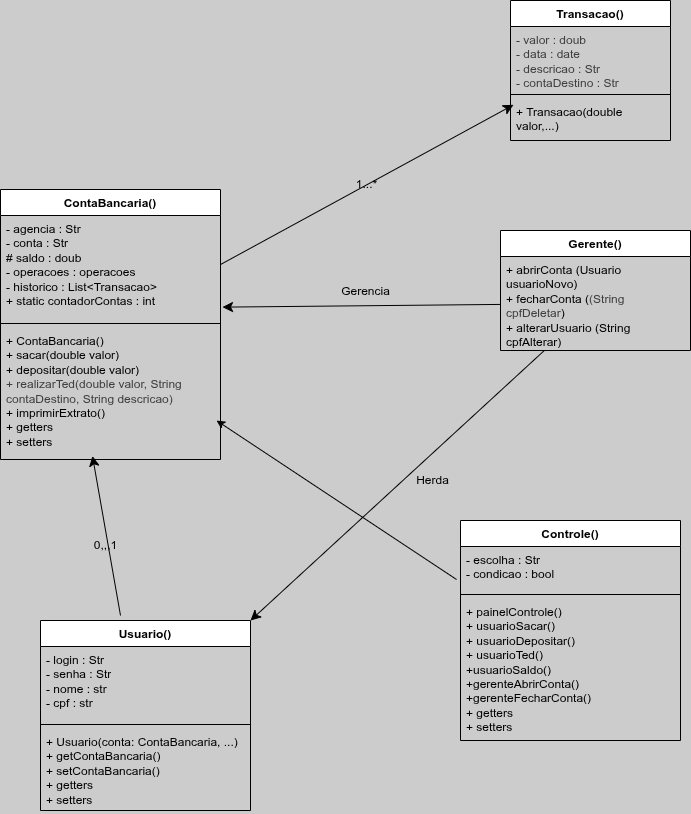

The diagram above was exported from draw.io. Its source (the exported page's mxGraphModel, read from the mxfile embedded in the PNG):
<mxGraphModel dx="1007" dy="795" grid="1" gridSize="10" guides="1" tooltips="1" connect="1" arrows="1" fold="1" page="1" pageScale="1" pageWidth="827" pageHeight="1169" background="#CCCCCC" math="0" shadow="1">
  <root>
    <object label="" id="0">
      <mxCell />
    </object>
    <mxCell id="1" parent="0" />
    <mxCell id="AI0kzxb_k0WuslMFBFLn-9" value="ContaBancaria()" style="swimlane;fontStyle=1;align=center;verticalAlign=top;childLayout=stackLayout;horizontal=1;startSize=26;horizontalStack=0;resizeParent=1;resizeParentMax=0;resizeLast=0;collapsible=1;marginBottom=0;whiteSpace=wrap;html=1;labelBackgroundColor=none;" parent="1" vertex="1">
      <mxGeometry x="69" y="279" width="220" height="270" as="geometry" />
    </mxCell>
    <mxCell id="AI0kzxb_k0WuslMFBFLn-10" value="&lt;div&gt;- agencia : Str&lt;/div&gt;&lt;div&gt;- conta : Str&lt;/div&gt;&lt;div&gt;&lt;div&gt;# saldo : doub&lt;/div&gt;- operacoes : operacoes&lt;/div&gt;&lt;div&gt;    - historico : List&amp;lt;Transacao&amp;gt;&lt;br&gt;+ static contadorContas : int&lt;/div&gt;" style="text;strokeColor=none;fillColor=none;align=left;verticalAlign=top;spacingLeft=4;spacingRight=4;overflow=hidden;rotatable=0;points=[[0,0.5],[1,0.5]];portConstraint=eastwest;whiteSpace=wrap;html=1;labelBackgroundColor=none;" parent="AI0kzxb_k0WuslMFBFLn-9" vertex="1">
      <mxGeometry y="26" width="220" height="104" as="geometry" />
    </mxCell>
    <mxCell id="AI0kzxb_k0WuslMFBFLn-11" value="" style="line;strokeWidth=1;fillColor=none;align=left;verticalAlign=middle;spacingTop=-1;spacingLeft=3;spacingRight=3;rotatable=0;labelPosition=right;points=[];portConstraint=eastwest;strokeColor=inherit;labelBackgroundColor=none;" parent="AI0kzxb_k0WuslMFBFLn-9" vertex="1">
      <mxGeometry y="130" width="220" height="8" as="geometry" />
    </mxCell>
    <mxCell id="AI0kzxb_k0WuslMFBFLn-12" value="&lt;div&gt;+ ContaBancaria()&lt;br&gt;+ sacar(double valor)&lt;br&gt;    + depositar(double valor)&lt;br&gt;&lt;span style=&quot;color: rgb(63, 63, 63);&quot;&gt;+ realizarTed(double valor, String contaDestino, String descricao)&lt;/span&gt;&lt;/div&gt;&lt;div&gt;    + imprimirExtrato()&lt;/div&gt;&lt;div&gt;+ getters&amp;nbsp;&lt;/div&gt;&lt;div&gt;+ setters&lt;/div&gt;" style="text;strokeColor=none;fillColor=none;align=left;verticalAlign=top;spacingLeft=4;spacingRight=4;overflow=hidden;rotatable=0;points=[[0,0.5],[1,0.5]];portConstraint=eastwest;whiteSpace=wrap;html=1;labelBackgroundColor=none;" parent="AI0kzxb_k0WuslMFBFLn-9" vertex="1">
      <mxGeometry y="138" width="220" height="132" as="geometry" />
    </mxCell>
    <mxCell id="AI0kzxb_k0WuslMFBFLn-30" style="edgeStyle=none;curved=1;rounded=0;orthogonalLoop=1;jettySize=auto;html=1;fontSize=12;startSize=8;endSize=8;entryX=0.418;entryY=0.973;entryDx=0;entryDy=0;entryPerimeter=0;exitX=0.424;exitY=-0.021;exitDx=0;exitDy=0;exitPerimeter=0;labelBackgroundColor=none;" parent="1" target="AI0kzxb_k0WuslMFBFLn-12" edge="1">
      <mxGeometry relative="1" as="geometry">
        <mxPoint x="188.99999999999997" y="705" as="sourcePoint" />
        <mxPoint x="379.94" y="508.99800000000005" as="targetPoint" />
      </mxGeometry>
    </mxCell>
    <mxCell id="AI0kzxb_k0WuslMFBFLn-31" value="0,,,1" style="edgeLabel;html=1;align=center;verticalAlign=middle;resizable=0;points=[];fontSize=12;labelBackgroundColor=none;" parent="AI0kzxb_k0WuslMFBFLn-30" connectable="0" vertex="1">
      <mxGeometry x="-0.1163" y="3" relative="1" as="geometry">
        <mxPoint as="offset" />
      </mxGeometry>
    </mxCell>
    <mxCell id="AI0kzxb_k0WuslMFBFLn-32" value="Gerente()" style="swimlane;fontStyle=1;align=center;verticalAlign=top;childLayout=stackLayout;horizontal=1;startSize=26;horizontalStack=0;resizeParent=1;resizeParentMax=0;resizeLast=0;collapsible=1;marginBottom=0;whiteSpace=wrap;html=1;labelBackgroundColor=none;" parent="1" vertex="1">
      <mxGeometry x="569" y="320" width="190" height="120" as="geometry" />
    </mxCell>
    <mxCell id="AI0kzxb_k0WuslMFBFLn-35" value="&lt;div&gt;+ abrirConta (Usuario usuarioNovo)&lt;/div&gt;&lt;div&gt;+ fecharConta (&lt;span style=&quot;color: rgb(63, 63, 63);&quot;&gt;(String cpfDeletar&lt;/span&gt;)&lt;/div&gt;&lt;div&gt;+ alterarUsuario (String cpfAlterar)&lt;/div&gt;" style="text;strokeColor=none;fillColor=none;align=left;verticalAlign=top;spacingLeft=4;spacingRight=4;overflow=hidden;rotatable=0;points=[[0,0.5],[1,0.5]];portConstraint=eastwest;whiteSpace=wrap;html=1;labelBackgroundColor=none;" parent="AI0kzxb_k0WuslMFBFLn-32" vertex="1">
      <mxGeometry y="26" width="190" height="94" as="geometry" />
    </mxCell>
    <mxCell id="AI0kzxb_k0WuslMFBFLn-43" style="edgeStyle=none;curved=1;rounded=0;orthogonalLoop=1;jettySize=auto;html=1;entryX=1;entryY=0;entryDx=0;entryDy=0;fontSize=12;startSize=8;endSize=8;labelBackgroundColor=none;" parent="1" source="AI0kzxb_k0WuslMFBFLn-35" target="AI0kzxb_k0WuslMFBFLn-47" edge="1">
      <mxGeometry relative="1" as="geometry">
        <mxPoint x="480.25999999999976" y="765.4379999999999" as="targetPoint" />
      </mxGeometry>
    </mxCell>
    <mxCell id="AI0kzxb_k0WuslMFBFLn-44" value="Herda" style="edgeLabel;html=1;align=center;verticalAlign=middle;resizable=0;points=[];fontSize=12;labelBackgroundColor=none;" parent="AI0kzxb_k0WuslMFBFLn-43" connectable="0" vertex="1">
      <mxGeometry x="-0.012" y="2" relative="1" as="geometry">
        <mxPoint x="31" y="-5" as="offset" />
      </mxGeometry>
    </mxCell>
    <mxCell id="AI0kzxb_k0WuslMFBFLn-45" style="edgeStyle=none;curved=1;rounded=0;orthogonalLoop=1;jettySize=auto;html=1;fontSize=12;startSize=8;endSize=8;entryX=1.009;entryY=0.881;entryDx=0;entryDy=0;entryPerimeter=0;labelBackgroundColor=none;" parent="1" source="AI0kzxb_k0WuslMFBFLn-35" target="AI0kzxb_k0WuslMFBFLn-10" edge="1">
      <mxGeometry relative="1" as="geometry">
        <mxPoint x="419" y="380" as="targetPoint" />
      </mxGeometry>
    </mxCell>
    <mxCell id="AI0kzxb_k0WuslMFBFLn-46" value="Gerencia" style="edgeLabel;html=1;align=center;verticalAlign=middle;resizable=0;points=[];fontSize=12;labelBackgroundColor=none;" parent="AI0kzxb_k0WuslMFBFLn-45" connectable="0" vertex="1">
      <mxGeometry x="-0.0261" y="-2" relative="1" as="geometry">
        <mxPoint y="-13" as="offset" />
      </mxGeometry>
    </mxCell>
    <mxCell id="AI0kzxb_k0WuslMFBFLn-47" value="Usuario()" style="swimlane;fontStyle=1;align=center;verticalAlign=top;childLayout=stackLayout;horizontal=1;startSize=26;horizontalStack=0;resizeParent=1;resizeParentMax=0;resizeLast=0;collapsible=1;marginBottom=0;whiteSpace=wrap;html=1;labelBackgroundColor=none;" parent="1" vertex="1">
      <mxGeometry x="109" y="710" width="210" height="190" as="geometry" />
    </mxCell>
    <mxCell id="AI0kzxb_k0WuslMFBFLn-48" value="&lt;div&gt;- login : Str&lt;/div&gt;&lt;div&gt;- senha : Str&lt;/div&gt;&lt;div&gt;- nome : str&lt;/div&gt;&lt;div&gt;- cpf : str&lt;/div&gt;" style="text;strokeColor=none;fillColor=none;align=left;verticalAlign=top;spacingLeft=4;spacingRight=4;overflow=hidden;rotatable=0;points=[[0,0.5],[1,0.5]];portConstraint=eastwest;whiteSpace=wrap;html=1;labelBackgroundColor=none;" parent="AI0kzxb_k0WuslMFBFLn-47" vertex="1">
      <mxGeometry y="26" width="210" height="74" as="geometry" />
    </mxCell>
    <mxCell id="AI0kzxb_k0WuslMFBFLn-49" value="" style="line;strokeWidth=1;fillColor=none;align=left;verticalAlign=middle;spacingTop=-1;spacingLeft=3;spacingRight=3;rotatable=0;labelPosition=right;points=[];portConstraint=eastwest;strokeColor=inherit;labelBackgroundColor=none;" parent="AI0kzxb_k0WuslMFBFLn-47" vertex="1">
      <mxGeometry y="100" width="210" height="8" as="geometry" />
    </mxCell>
    <mxCell id="AI0kzxb_k0WuslMFBFLn-50" value="&lt;div&gt;+ Usuario(conta: ContaBancaria, ...)&amp;nbsp;&lt;/div&gt;&lt;div&gt;+ getContaBancaria()&amp;nbsp;&amp;nbsp;&lt;/div&gt;&lt;div&gt;+ setContaBancaria()&lt;/div&gt;&lt;div&gt;+ getters&lt;/div&gt;&lt;div&gt;+ setters&lt;/div&gt;" style="text;strokeColor=none;fillColor=none;align=left;verticalAlign=top;spacingLeft=4;spacingRight=4;overflow=hidden;rotatable=0;points=[[0,0.5],[1,0.5]];portConstraint=eastwest;whiteSpace=wrap;html=1;labelBackgroundColor=none;" parent="AI0kzxb_k0WuslMFBFLn-47" vertex="1">
      <mxGeometry y="108" width="210" height="82" as="geometry" />
    </mxCell>
    <mxCell id="3" value="Controle()" style="swimlane;fontStyle=1;align=center;verticalAlign=top;childLayout=stackLayout;horizontal=1;startSize=26;horizontalStack=0;resizeParent=1;resizeParentMax=0;resizeLast=0;collapsible=1;marginBottom=0;whiteSpace=wrap;html=1;labelBackgroundColor=none;" parent="1" vertex="1">
      <mxGeometry x="529" y="610" width="220" height="220" as="geometry" />
    </mxCell>
    <mxCell id="4" value="&lt;div&gt;- escolha : Str&lt;/div&gt;&lt;div&gt;- condicao : bool&lt;/div&gt;&lt;div&gt;&lt;br&gt;&lt;/div&gt;" style="text;strokeColor=none;fillColor=none;align=left;verticalAlign=top;spacingLeft=4;spacingRight=4;overflow=hidden;rotatable=0;points=[[0,0.5],[1,0.5]];portConstraint=eastwest;whiteSpace=wrap;html=1;labelBackgroundColor=none;" parent="3" vertex="1">
      <mxGeometry y="26" width="220" height="44" as="geometry" />
    </mxCell>
    <mxCell id="5" value="" style="line;strokeWidth=1;fillColor=none;align=left;verticalAlign=middle;spacingTop=-1;spacingLeft=3;spacingRight=3;rotatable=0;labelPosition=right;points=[];portConstraint=eastwest;strokeColor=inherit;labelBackgroundColor=none;" parent="3" vertex="1">
      <mxGeometry y="70" width="220" height="8" as="geometry" />
    </mxCell>
    <mxCell id="6" value="&lt;div&gt;+ painelControle()&lt;br&gt;    + usuarioSacar()&lt;/div&gt;&lt;div&gt;    + usuarioDepositar()&lt;/div&gt;&lt;div&gt;+ usuarioTed()&lt;/div&gt;&lt;div&gt;+usuarioSaldo()&lt;/div&gt;&lt;div&gt;+gerenteAbrirConta()&lt;br&gt;+gerenteFecharConta()&lt;/div&gt;&lt;div&gt;+ getters&amp;nbsp;&lt;/div&gt;&lt;div&gt;+ setters&lt;/div&gt;" style="text;strokeColor=none;fillColor=none;align=left;verticalAlign=top;spacingLeft=4;spacingRight=4;overflow=hidden;rotatable=0;points=[[0,0.5],[1,0.5]];portConstraint=eastwest;whiteSpace=wrap;html=1;labelBackgroundColor=none;" parent="3" vertex="1">
      <mxGeometry y="78" width="220" height="142" as="geometry" />
    </mxCell>
    <mxCell id="7" style="edgeStyle=none;html=1;entryX=0.982;entryY=0.705;entryDx=0;entryDy=0;entryPerimeter=0;exitX=-0.018;exitY=0.75;exitDx=0;exitDy=0;exitPerimeter=0;labelBackgroundColor=none;" parent="1" source="4" target="AI0kzxb_k0WuslMFBFLn-12" edge="1">
      <mxGeometry relative="1" as="geometry" />
    </mxCell>
    <mxCell id="15" value="&lt;span style=&quot;color: rgb(0, 0, 0);&quot;&gt;Transacao()&lt;/span&gt;" style="swimlane;fontStyle=1;align=center;verticalAlign=top;childLayout=stackLayout;horizontal=1;startSize=26;horizontalStack=0;resizeParent=1;resizeParentMax=0;resizeLast=0;collapsible=1;marginBottom=0;whiteSpace=wrap;html=1;labelBackgroundColor=none;" parent="1" vertex="1">
      <mxGeometry x="579" y="90" width="160" height="140" as="geometry" />
    </mxCell>
    <mxCell id="16" value="&lt;div style=&quot;color: rgb(63, 63, 63); scrollbar-color: rgb(226, 226, 226) rgb(251, 251, 251);&quot;&gt;- valor : doub&lt;/div&gt;&lt;div style=&quot;color: rgb(63, 63, 63); scrollbar-color: rgb(226, 226, 226) rgb(251, 251, 251);&quot;&gt;- data : date&lt;/div&gt;&lt;div style=&quot;color: rgb(63, 63, 63); scrollbar-color: rgb(226, 226, 226) rgb(251, 251, 251);&quot;&gt;- descricao : Str&lt;/div&gt;&lt;div style=&quot;color: rgb(63, 63, 63); scrollbar-color: rgb(226, 226, 226) rgb(251, 251, 251);&quot;&gt;- contaDestino : Str&lt;/div&gt;&lt;div style=&quot;color: rgb(63, 63, 63); scrollbar-color: rgb(226, 226, 226) rgb(251, 251, 251);&quot;&gt;&lt;br&gt;&lt;/div&gt;" style="text;strokeColor=none;fillColor=none;align=left;verticalAlign=top;spacingLeft=4;spacingRight=4;overflow=hidden;rotatable=0;points=[[0,0.5],[1,0.5]];portConstraint=eastwest;whiteSpace=wrap;html=1;labelBackgroundColor=none;" parent="15" vertex="1">
      <mxGeometry y="26" width="160" height="64" as="geometry" />
    </mxCell>
    <mxCell id="17" value="" style="line;strokeWidth=1;fillColor=none;align=left;verticalAlign=middle;spacingTop=-1;spacingLeft=3;spacingRight=3;rotatable=0;labelPosition=right;points=[];portConstraint=eastwest;strokeColor=inherit;labelBackgroundColor=none;" parent="15" vertex="1">
      <mxGeometry y="90" width="160" height="8" as="geometry" />
    </mxCell>
    <mxCell id="18" value="+ Transacao(double valor,...)&lt;div&gt;&lt;br&gt;&lt;/div&gt;" style="text;strokeColor=none;fillColor=none;align=left;verticalAlign=top;spacingLeft=4;spacingRight=4;overflow=hidden;rotatable=0;points=[[0,0.5],[1,0.5]];portConstraint=eastwest;whiteSpace=wrap;html=1;labelBackgroundColor=none;" parent="15" vertex="1">
      <mxGeometry y="98" width="160" height="42" as="geometry" />
    </mxCell>
    <mxCell id="19" value="" style="edgeStyle=none;curved=1;rounded=0;orthogonalLoop=1;jettySize=auto;html=1;entryX=0.019;entryY=0.15;entryDx=0;entryDy=0;entryPerimeter=0;fontSize=12;startSize=8;endSize=8;labelBackgroundColor=none;" parent="1" source="AI0kzxb_k0WuslMFBFLn-9" target="18" edge="1">
      <mxGeometry relative="1" as="geometry">
        <mxPoint x="289" y="339" as="sourcePoint" />
        <mxPoint x="352.20000000000005" y="307.1300000000001" as="targetPoint" />
      </mxGeometry>
    </mxCell>
    <mxCell id="20" value="1...*" style="edgeLabel;html=1;align=center;verticalAlign=middle;resizable=0;points=[];fontSize=12;labelBackgroundColor=none;" parent="19" connectable="0" vertex="1">
      <mxGeometry x="-0.0055" y="1" relative="1" as="geometry">
        <mxPoint as="offset" />
      </mxGeometry>
    </mxCell>
  </root>
</mxGraphModel>